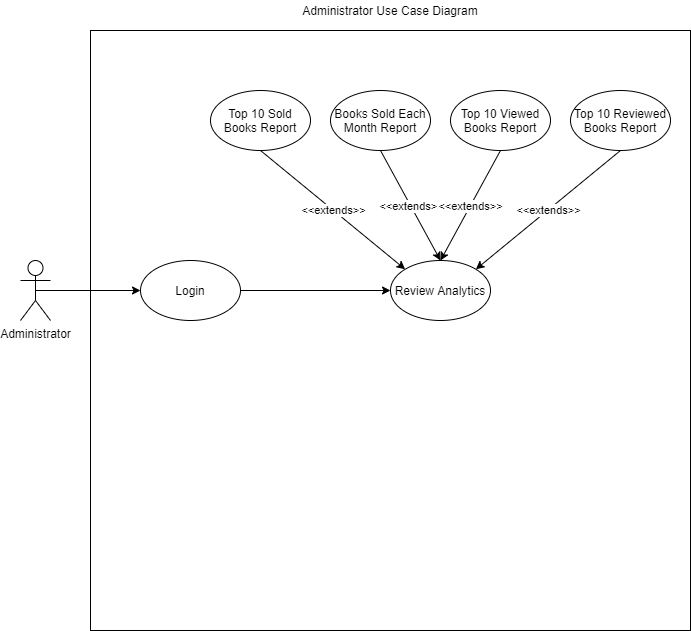

The diagram above was exported from draw.io. Its source (the exported page's mxGraphModel, read from the mxfile embedded in the PNG):
<mxGraphModel dx="1422" dy="705" grid="1" gridSize="10" guides="1" tooltips="1" connect="1" arrows="1" fold="1" page="1" pageScale="1" pageWidth="850" pageHeight="1100" math="0" shadow="0">
  <root>
    <mxCell id="0" />
    <mxCell id="1" parent="0" />
    <mxCell id="l85dbETZcHXy8BqI14-5-1" value="Administrator" style="shape=umlActor;verticalLabelPosition=bottom;verticalAlign=top;html=1;outlineConnect=0;" vertex="1" parent="1">
      <mxGeometry x="50" y="310" width="30" height="60" as="geometry" />
    </mxCell>
    <mxCell id="l85dbETZcHXy8BqI14-5-3" value="" style="whiteSpace=wrap;html=1;aspect=fixed;" vertex="1" parent="1">
      <mxGeometry x="120" y="80" width="600" height="600" as="geometry" />
    </mxCell>
    <mxCell id="l85dbETZcHXy8BqI14-5-4" value="Administrator Use Case Diagram" style="text;html=1;strokeColor=none;fillColor=none;align=center;verticalAlign=middle;whiteSpace=wrap;rounded=0;" vertex="1" parent="1">
      <mxGeometry x="320" y="50" width="200" height="20" as="geometry" />
    </mxCell>
    <mxCell id="l85dbETZcHXy8BqI14-5-11" style="edgeStyle=orthogonalEdgeStyle;rounded=0;orthogonalLoop=1;jettySize=auto;html=1;exitX=1;exitY=0.5;exitDx=0;exitDy=0;entryX=0;entryY=0.5;entryDx=0;entryDy=0;" edge="1" parent="1" source="l85dbETZcHXy8BqI14-5-5" target="l85dbETZcHXy8BqI14-5-10">
      <mxGeometry relative="1" as="geometry" />
    </mxCell>
    <mxCell id="l85dbETZcHXy8BqI14-5-5" value="Login" style="ellipse;whiteSpace=wrap;html=1;" vertex="1" parent="1">
      <mxGeometry x="170" y="310" width="100" height="60" as="geometry" />
    </mxCell>
    <mxCell id="l85dbETZcHXy8BqI14-5-6" value="Top 10 Sold Books Report" style="ellipse;whiteSpace=wrap;html=1;" vertex="1" parent="1">
      <mxGeometry x="240" y="140" width="100" height="60" as="geometry" />
    </mxCell>
    <mxCell id="l85dbETZcHXy8BqI14-5-7" value="Books Sold Each Month Report" style="ellipse;whiteSpace=wrap;html=1;" vertex="1" parent="1">
      <mxGeometry x="360" y="140" width="100" height="60" as="geometry" />
    </mxCell>
    <mxCell id="l85dbETZcHXy8BqI14-5-8" value="Top 10 Viewed Books Report" style="ellipse;whiteSpace=wrap;html=1;" vertex="1" parent="1">
      <mxGeometry x="480" y="140" width="100" height="60" as="geometry" />
    </mxCell>
    <mxCell id="l85dbETZcHXy8BqI14-5-9" value="Top 10 Reviewed Books Report" style="ellipse;whiteSpace=wrap;html=1;" vertex="1" parent="1">
      <mxGeometry x="600" y="140" width="100" height="60" as="geometry" />
    </mxCell>
    <mxCell id="l85dbETZcHXy8BqI14-5-10" value="Review Analytics" style="ellipse;whiteSpace=wrap;html=1;" vertex="1" parent="1">
      <mxGeometry x="420" y="310" width="100" height="60" as="geometry" />
    </mxCell>
    <mxCell id="l85dbETZcHXy8BqI14-5-12" style="edgeStyle=orthogonalEdgeStyle;rounded=0;orthogonalLoop=1;jettySize=auto;html=1;exitX=0.5;exitY=0.5;exitDx=0;exitDy=0;exitPerimeter=0;" edge="1" parent="1" source="l85dbETZcHXy8BqI14-5-1" target="l85dbETZcHXy8BqI14-5-5">
      <mxGeometry relative="1" as="geometry" />
    </mxCell>
    <mxCell id="l85dbETZcHXy8BqI14-5-13" value="" style="endArrow=classic;html=1;exitX=0.5;exitY=1;exitDx=0;exitDy=0;entryX=0;entryY=0;entryDx=0;entryDy=0;" edge="1" parent="1" source="l85dbETZcHXy8BqI14-5-6" target="l85dbETZcHXy8BqI14-5-10">
      <mxGeometry relative="1" as="geometry">
        <mxPoint x="370" y="330" as="sourcePoint" />
        <mxPoint x="470" y="330" as="targetPoint" />
      </mxGeometry>
    </mxCell>
    <mxCell id="l85dbETZcHXy8BqI14-5-14" value="&amp;lt;&amp;lt;extends&amp;gt;&amp;gt;" style="edgeLabel;resizable=0;html=1;align=center;verticalAlign=middle;" connectable="0" vertex="1" parent="l85dbETZcHXy8BqI14-5-13">
      <mxGeometry relative="1" as="geometry" />
    </mxCell>
    <mxCell id="l85dbETZcHXy8BqI14-5-15" value="" style="endArrow=classic;html=1;exitX=0.5;exitY=1;exitDx=0;exitDy=0;entryX=0.5;entryY=0;entryDx=0;entryDy=0;" edge="1" parent="1" source="l85dbETZcHXy8BqI14-5-7" target="l85dbETZcHXy8BqI14-5-10">
      <mxGeometry relative="1" as="geometry">
        <mxPoint x="300" y="210" as="sourcePoint" />
        <mxPoint x="444.6446609406728" y="328.78679656440363" as="targetPoint" />
      </mxGeometry>
    </mxCell>
    <mxCell id="l85dbETZcHXy8BqI14-5-16" value="&amp;lt;&amp;lt;extends&amp;gt;&amp;gt;" style="edgeLabel;resizable=0;html=1;align=center;verticalAlign=middle;" connectable="0" vertex="1" parent="l85dbETZcHXy8BqI14-5-15">
      <mxGeometry relative="1" as="geometry" />
    </mxCell>
    <mxCell id="l85dbETZcHXy8BqI14-5-17" value="" style="endArrow=classic;html=1;exitX=0.5;exitY=1;exitDx=0;exitDy=0;entryX=0.5;entryY=0;entryDx=0;entryDy=0;" edge="1" parent="1" source="l85dbETZcHXy8BqI14-5-8" target="l85dbETZcHXy8BqI14-5-10">
      <mxGeometry relative="1" as="geometry">
        <mxPoint x="310" y="220" as="sourcePoint" />
        <mxPoint x="454.6446609406728" y="338.78679656440363" as="targetPoint" />
      </mxGeometry>
    </mxCell>
    <mxCell id="l85dbETZcHXy8BqI14-5-18" value="&amp;lt;&amp;lt;extends&amp;gt;&amp;gt;" style="edgeLabel;resizable=0;html=1;align=center;verticalAlign=middle;" connectable="0" vertex="1" parent="l85dbETZcHXy8BqI14-5-17">
      <mxGeometry relative="1" as="geometry" />
    </mxCell>
    <mxCell id="l85dbETZcHXy8BqI14-5-19" value="" style="endArrow=classic;html=1;exitX=0.5;exitY=1;exitDx=0;exitDy=0;entryX=1;entryY=0;entryDx=0;entryDy=0;" edge="1" parent="1" source="l85dbETZcHXy8BqI14-5-9" target="l85dbETZcHXy8BqI14-5-10">
      <mxGeometry relative="1" as="geometry">
        <mxPoint x="320" y="230" as="sourcePoint" />
        <mxPoint x="464.6446609406728" y="348.78679656440363" as="targetPoint" />
      </mxGeometry>
    </mxCell>
    <mxCell id="l85dbETZcHXy8BqI14-5-20" value="&amp;lt;&amp;lt;extends&amp;gt;&amp;gt;" style="edgeLabel;resizable=0;html=1;align=center;verticalAlign=middle;" connectable="0" vertex="1" parent="l85dbETZcHXy8BqI14-5-19">
      <mxGeometry relative="1" as="geometry" />
    </mxCell>
  </root>
</mxGraphModel>